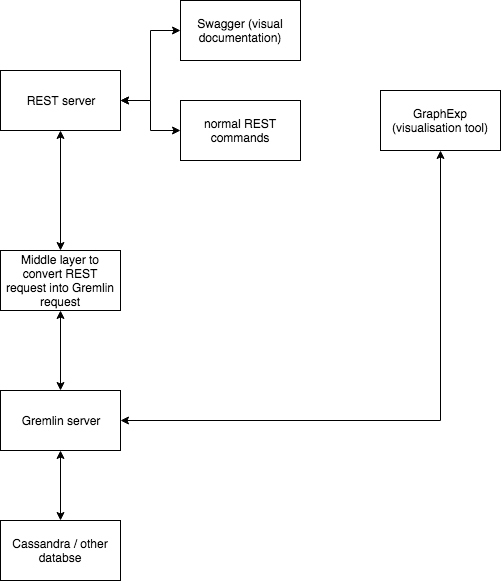

The diagram above was exported from draw.io. Its source (the exported page's mxGraphModel, read from the mxfile embedded in the PNG):
<mxGraphModel dx="1398" dy="844" grid="1" gridSize="10" guides="1" tooltips="1" connect="1" arrows="1" fold="1" page="1" pageScale="1" pageWidth="827" pageHeight="1169" math="0" shadow="0">
  <root>
    <mxCell id="0" />
    <mxCell id="1" parent="0" />
    <mxCell id="K602GsazDIJd7fgaQpBh-7" style="edgeStyle=orthogonalEdgeStyle;rounded=0;orthogonalLoop=1;jettySize=auto;html=1;exitX=0.5;exitY=1;exitDx=0;exitDy=0;entryX=0.5;entryY=0;entryDx=0;entryDy=0;startArrow=classic;startFill=1;" edge="1" parent="1" source="K602GsazDIJd7fgaQpBh-1" target="K602GsazDIJd7fgaQpBh-6">
      <mxGeometry relative="1" as="geometry" />
    </mxCell>
    <mxCell id="K602GsazDIJd7fgaQpBh-1" value="REST server" style="rounded=0;whiteSpace=wrap;html=1;" vertex="1" parent="1">
      <mxGeometry x="100" y="180" width="120" height="60" as="geometry" />
    </mxCell>
    <mxCell id="K602GsazDIJd7fgaQpBh-3" style="edgeStyle=orthogonalEdgeStyle;rounded=0;orthogonalLoop=1;jettySize=auto;html=1;exitX=0;exitY=0.5;exitDx=0;exitDy=0;entryX=1;entryY=0.5;entryDx=0;entryDy=0;startArrow=classic;startFill=1;" edge="1" parent="1" source="K602GsazDIJd7fgaQpBh-2" target="K602GsazDIJd7fgaQpBh-1">
      <mxGeometry relative="1" as="geometry" />
    </mxCell>
    <mxCell id="K602GsazDIJd7fgaQpBh-2" value="Swagger (visual documentation)&lt;br&gt;" style="rounded=0;whiteSpace=wrap;html=1;" vertex="1" parent="1">
      <mxGeometry x="280" y="110" width="120" height="60" as="geometry" />
    </mxCell>
    <mxCell id="K602GsazDIJd7fgaQpBh-5" style="edgeStyle=orthogonalEdgeStyle;rounded=0;orthogonalLoop=1;jettySize=auto;html=1;exitX=0;exitY=0.5;exitDx=0;exitDy=0;entryX=1;entryY=0.5;entryDx=0;entryDy=0;startArrow=classic;startFill=1;" edge="1" parent="1" source="K602GsazDIJd7fgaQpBh-4" target="K602GsazDIJd7fgaQpBh-1">
      <mxGeometry relative="1" as="geometry" />
    </mxCell>
    <mxCell id="K602GsazDIJd7fgaQpBh-4" value="normal REST commands" style="rounded=0;whiteSpace=wrap;html=1;" vertex="1" parent="1">
      <mxGeometry x="280" y="210" width="120" height="60" as="geometry" />
    </mxCell>
    <mxCell id="K602GsazDIJd7fgaQpBh-9" style="edgeStyle=orthogonalEdgeStyle;rounded=0;orthogonalLoop=1;jettySize=auto;html=1;exitX=0.5;exitY=1;exitDx=0;exitDy=0;entryX=0.5;entryY=0;entryDx=0;entryDy=0;startArrow=classic;startFill=1;" edge="1" parent="1" source="K602GsazDIJd7fgaQpBh-6" target="K602GsazDIJd7fgaQpBh-8">
      <mxGeometry relative="1" as="geometry" />
    </mxCell>
    <mxCell id="K602GsazDIJd7fgaQpBh-6" value="Middle layer to convert REST request into Gremlin request" style="rounded=0;whiteSpace=wrap;html=1;" vertex="1" parent="1">
      <mxGeometry x="100" y="360" width="120" height="60" as="geometry" />
    </mxCell>
    <mxCell id="K602GsazDIJd7fgaQpBh-11" style="edgeStyle=orthogonalEdgeStyle;rounded=0;orthogonalLoop=1;jettySize=auto;html=1;exitX=0.5;exitY=1;exitDx=0;exitDy=0;startArrow=classic;startFill=1;" edge="1" parent="1" source="K602GsazDIJd7fgaQpBh-8" target="K602GsazDIJd7fgaQpBh-10">
      <mxGeometry relative="1" as="geometry" />
    </mxCell>
    <mxCell id="K602GsazDIJd7fgaQpBh-8" value="Gremlin server&lt;br&gt;" style="rounded=0;whiteSpace=wrap;html=1;" vertex="1" parent="1">
      <mxGeometry x="100" y="500" width="120" height="60" as="geometry" />
    </mxCell>
    <mxCell id="K602GsazDIJd7fgaQpBh-10" value="Cassandra / other databse&lt;br&gt;" style="rounded=0;whiteSpace=wrap;html=1;" vertex="1" parent="1">
      <mxGeometry x="100" y="630" width="120" height="60" as="geometry" />
    </mxCell>
    <mxCell id="K602GsazDIJd7fgaQpBh-13" style="edgeStyle=orthogonalEdgeStyle;rounded=0;orthogonalLoop=1;jettySize=auto;html=1;exitX=0.5;exitY=1;exitDx=0;exitDy=0;entryX=1;entryY=0.5;entryDx=0;entryDy=0;startArrow=classic;startFill=1;" edge="1" parent="1" source="K602GsazDIJd7fgaQpBh-12" target="K602GsazDIJd7fgaQpBh-8">
      <mxGeometry relative="1" as="geometry" />
    </mxCell>
    <mxCell id="K602GsazDIJd7fgaQpBh-12" value="GraphExp (visualisation tool)" style="rounded=0;whiteSpace=wrap;html=1;" vertex="1" parent="1">
      <mxGeometry x="480" y="200" width="120" height="60" as="geometry" />
    </mxCell>
  </root>
</mxGraphModel>